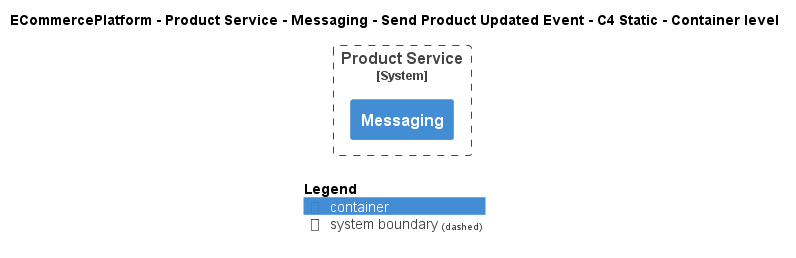

The diagram above was rendered by PlantUML. Its source (embedded in the PNG):
@startuml
!include ..\..\..\..\..\..\..\.c4s\C4_Container.puml

AddElementTag("c4interflow:lifecycle:new", $bgColor=green, $fontColor=#ffffff, $borderColor=green, $shadowing="False")
AddElementTag("c4interflow:lifecycle:changed", $bgColor=orange, $fontColor=#ffffff, $borderColor=orange, $shadowing="False")
AddElementTag("c4interflow:lifecycle:removed", $bgColor=red, $fontColor=#ffffff, $borderColor=red, $shadowing="False")

AddRelTag("c4interflow:lifecycle:new", $textColor=green, $lineColor=green)
AddRelTag("c4interflow:lifecycle:changed", $textColor=orange, $lineColor=orange)
AddRelTag("c4interflow:lifecycle:removed", $textColor=red, $lineColor=red)

SHOW_PERSON_PORTRAIT()
LAYOUT_TOP_DOWN()

skinparam linetype polyline

title ECommercePlatform - Product Service - Messaging - Send Product Updated Event - C4 Static - Container level


System_Boundary(ECommercePlatform.SoftwareSystems.ProductService, "Product Service") {
    Container(ECommercePlatform.SoftwareSystems.ProductService.Containers.Messaging, "Messaging", "", "")
}



SHOW_LEGEND()
@enduml